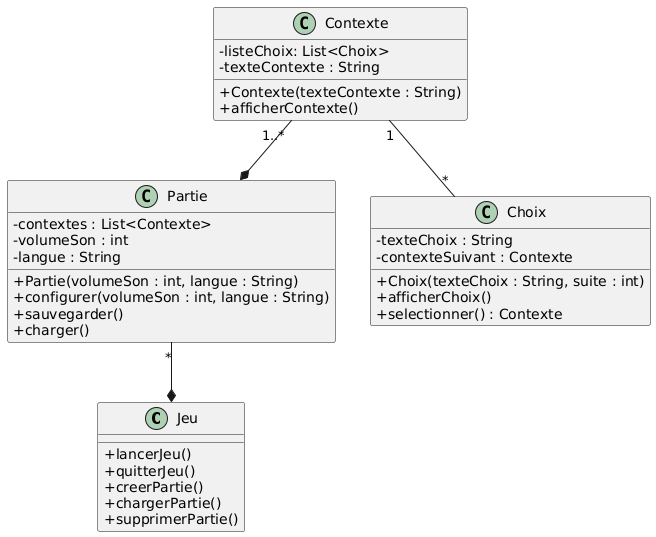

The diagram above was rendered by PlantUML. Its source (embedded in the PNG):
@startuml
skinparam classAttributeIconSize 0
class Jeu {
 +lancerJeu()
 +quitterJeu()
 +creerPartie()
 +chargerPartie()
 +supprimerPartie()
}


class Partie {
 - contextes : List<Contexte>
 - volumeSon : int
 - langue : String
 +Partie(volumeSon : int, langue : String)
 +configurer(volumeSon : int, langue : String)
 +sauvegarder()
 +charger()
}


class Choix {
- texteChoix : String
- contexteSuivant : Contexte
+Choix(texteChoix : String, suite : int)
+afficherChoix()
+selectionner() : Contexte
}





class Contexte {
-listeChoix: List<Choix>
-texteContexte : String
+Contexte(texteContexte : String)
+afficherContexte()
}



Partie "*" --* Jeu
Contexte "1" -- "*" Choix
Contexte "1..*" --* Partie
@enduml